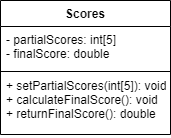

The diagram above was exported from draw.io. Its source (the exported page's mxGraphModel, read from the mxfile embedded in the PNG):
<mxGraphModel dx="1038" dy="489" grid="1" gridSize="10" guides="1" tooltips="1" connect="1" arrows="1" fold="1" page="1" pageScale="1" pageWidth="827" pageHeight="1169" math="0" shadow="0">
  <root>
    <mxCell id="WIyWlLk6GJQsqaUBKTNV-0" />
    <mxCell id="WIyWlLk6GJQsqaUBKTNV-1" parent="WIyWlLk6GJQsqaUBKTNV-0" />
    <mxCell id="zwlpS1t_cdZyG3nZpLZF-0" value="Scores" style="swimlane;fontStyle=1;align=center;verticalAlign=top;childLayout=stackLayout;horizontal=1;startSize=26;horizontalStack=0;resizeParent=1;resizeParentMax=0;resizeLast=0;collapsible=1;marginBottom=0;" vertex="1" parent="WIyWlLk6GJQsqaUBKTNV-1">
      <mxGeometry x="330" y="220" width="170" height="134" as="geometry" />
    </mxCell>
    <mxCell id="zwlpS1t_cdZyG3nZpLZF-1" value="- partialScores: int[5]&#10;- finalScore: double" style="text;strokeColor=none;fillColor=none;align=left;verticalAlign=top;spacingLeft=4;spacingRight=4;overflow=hidden;rotatable=0;points=[[0,0.5],[1,0.5]];portConstraint=eastwest;" vertex="1" parent="zwlpS1t_cdZyG3nZpLZF-0">
      <mxGeometry y="26" width="170" height="44" as="geometry" />
    </mxCell>
    <mxCell id="zwlpS1t_cdZyG3nZpLZF-2" value="" style="line;strokeWidth=1;fillColor=none;align=left;verticalAlign=middle;spacingTop=-1;spacingLeft=3;spacingRight=3;rotatable=0;labelPosition=right;points=[];portConstraint=eastwest;" vertex="1" parent="zwlpS1t_cdZyG3nZpLZF-0">
      <mxGeometry y="70" width="170" height="2" as="geometry" />
    </mxCell>
    <mxCell id="zwlpS1t_cdZyG3nZpLZF-3" value="+ setPartialScores(int[5]): void&#10;+ calculateFinalScore(): void&#10;+ returnFinalScore(): double" style="text;strokeColor=none;fillColor=none;align=left;verticalAlign=top;spacingLeft=4;spacingRight=4;overflow=hidden;rotatable=0;points=[[0,0.5],[1,0.5]];portConstraint=eastwest;" vertex="1" parent="zwlpS1t_cdZyG3nZpLZF-0">
      <mxGeometry y="72" width="170" height="62" as="geometry" />
    </mxCell>
  </root>
</mxGraphModel>